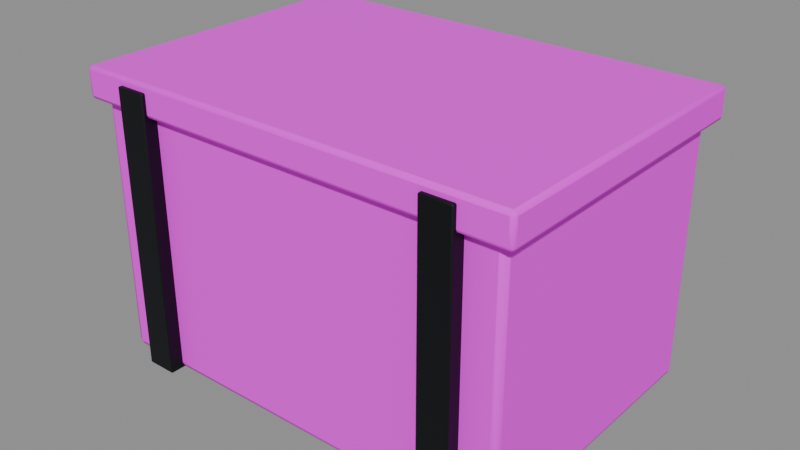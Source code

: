 # Source: crate_military.blend  (saved by Blender 4.2.67; exported with 4.5.12 LTS)
import bpy
from mathutils import Matrix  # noqa: F401  (used for matrix-valued properties, if any)

bpy.ops.wm.read_factory_settings(use_empty=True)
scene = bpy.context.scene
scene.name = 'Scene'

# ---- images (referenced by path relative to the original .blend; pixels are not part of the script)
import os
ASSET_DIR = os.environ.get("B2B_ASSET_DIR", "")  # directory of the original .blend (textures are referenced by path, not embedded)
HERE = os.path.dirname(os.path.abspath(__file__))  # packed textures are extracted next to this script under _unpacked/

def load_image(name, relpath, width, height, colorspace="sRGB"):
    """Load a texture the original file referenced (path relative to the .blend, or extracted next to this script)."""
    p = next((c for c in (os.path.join(HERE, relpath), os.path.join(ASSET_DIR, relpath)) if relpath and os.path.exists(c)), "")
    if p:
        img = bpy.data.images.load(p, check_existing=True)
        img.name = name
    else:  # same state as the original file: an image datablock whose file is absent (Cycles renders it pink)
        img = bpy.data.images.new(name, width, height)
        img.source = "FILE"
        img.filepath = "//" + (relpath or name)
    img.colorspace_settings.name = colorspace
    return img
img_charred_wood_albedo_png = load_image('charred_wood_albedo.png', 'charred_wood_albedo.png', 1024, 1024, 'sRGB')

# ---- materials (node trees are filled in below, after node groups)
mat_crateolive = bpy.data.materials.new('CrateOlive')
mat_crateiron = bpy.data.materials.new('CrateIron')

# ---- material node trees
mat_crateolive.use_nodes = True; mat_crateolive.node_tree.nodes.clear()
_N = mat_crateolive.node_tree.nodes; _L = mat_crateolive.node_tree.links
n0 = _N.new('ShaderNodeBsdfPrincipled'); n0.name = 'Principled BSDF'; n0.location = (10, 300)
n0.inputs[2].default_value = 0.82
n1 = _N.new('ShaderNodeOutputMaterial'); n1.name = 'Material Output'; n1.location = (300, 300)
n2 = _N.new('ShaderNodeTexImage'); n2.name = 'Image Texture'; n2.location = (0, 0)
n2.image = img_charred_wood_albedo_png
_L.new(n0.outputs[0], n1.inputs[0])
_L.new(n2.outputs[0], n0.inputs[0])
n1.is_active_output = True
mat_crateiron.use_nodes = True; mat_crateiron.node_tree.nodes.clear()
_N = mat_crateiron.node_tree.nodes; _L = mat_crateiron.node_tree.links
n0 = _N.new('ShaderNodeBsdfPrincipled'); n0.name = 'Principled BSDF'; n0.location = (10, 300)
n0.inputs[0].default_value = (0.01341, 0.01533, 0.01739, 1.0)
n0.inputs[1].default_value = 0.72
n0.inputs[2].default_value = 0.52
n1 = _N.new('ShaderNodeOutputMaterial'); n1.name = 'Material Output'; n1.location = (300, 300)
_L.new(n0.outputs[0], n1.inputs[0])
n1.is_active_output = True

# ---- meshes
me_cube = bpy.data.meshes.new('Cube')
me_cube.from_pydata([(-0.535, -0.36, 0.0), (-0.535, -0.375, 0.015), (-0.55, -0.36, 0.015), (-0.535, -0.3706, 0.004393), (-0.5437, -0.3687, 0.00634), (-0.5456, -0.3706, 0.015), (-0.5456, -0.36, 0.004393), (-0.535, -0.375, 0.665), (-0.535, -0.36, 0.68), (-0.55, -0.36, 0.665), (-0.535, -0.3706, 0.6756), (-0.5437, -0.3687, 0.6737), (-0.5456, -0.36, 0.6756), (-0.5456, -0.3706, 0.665), (-0.535, 0.36, 0.0), (-0.55, 0.36, 0.015), (-0.535, 0.375, 0.015), (-0.5456, 0.36, 0.004393), (-0.5437, 0.3687, 0.00634), (-0.5456, 0.3706, 0.015), (-0.535, 0.3706, 0.004393), (-0.535, 0.36, 0.68), (-0.535, 0.375, 0.665), (-0.55, 0.36, 0.665), (-0.535, 0.3706, 0.6756), (-0.5437, 0.3687, 0.6737), (-0.5456, 0.3706, 0.665), (-0.5456, 0.36, 0.6756), (0.535, -0.36, 0.0), (0.55, -0.36, 0.015), (0.535, -0.375, 0.015), (0.5456, -0.36, 0.004393), (0.5437, -0.3687, 0.00634), (0.5456, -0.3706, 0.015), (0.535, -0.3706, 0.004393), (0.535, -0.36, 0.68), (0.535, -0.375, 0.665), (0.55, -0.36, 0.665), (0.535, -0.3706, 0.6756), (0.5437, -0.3687, 0.6737), (0.5456, -0.3706, 0.665), (0.5456, -0.36, 0.6756), (0.535, 0.36, 0.0), (0.535, 0.375, 0.015), (0.55, 0.36, 0.015), (0.535, 0.3706, 0.004393), (0.5437, 0.3687, 0.00634), (0.5456, 0.3706, 0.015), (0.5456, 0.36, 0.004393), (0.535, 0.36, 0.68), (0.55, 0.36, 0.665), (0.535, 0.375, 0.665), (0.5456, 0.36, 0.6756), (0.5437, 0.3687, 0.6737), (0.5456, 0.3706, 0.665), (0.535, 0.3706, 0.6756), (-0.57, -0.39, 0.66), (-0.57, -0.4, 0.67), (-0.58, -0.39, 0.67), (-0.57, -0.3971, 0.6629), (-0.5758, -0.3958, 0.6642), (-0.5771, -0.3971, 0.67), (-0.5771, -0.39, 0.6629), (-0.57, -0.4, 0.73), (-0.57, -0.39, 0.74), (-0.58, -0.39, 0.73), (-0.57, -0.3971, 0.7371), (-0.5758, -0.3958, 0.7358), (-0.5771, -0.39, 0.7371), (-0.5771, -0.3971, 0.73), (-0.57, 0.39, 0.66), (-0.58, 0.39, 0.67), (-0.57, 0.4, 0.67), (-0.5771, 0.39, 0.6629), (-0.5758, 0.3958, 0.6642), (-0.5771, 0.3971, 0.67), (-0.57, 0.3971, 0.6629), (-0.57, 0.39, 0.74), (-0.57, 0.4, 0.73), (-0.58, 0.39, 0.73), (-0.57, 0.3971, 0.7371), (-0.5758, 0.3958, 0.7358), (-0.5771, 0.3971, 0.73), (-0.5771, 0.39, 0.7371), (0.57, -0.39, 0.66), (0.58, -0.39, 0.67), (0.57, -0.4, 0.67), (0.5771, -0.39, 0.6629), (0.5758, -0.3958, 0.6642), (0.5771, -0.3971, 0.67), (0.57, -0.3971, 0.6629), (0.57, -0.39, 0.74), (0.57, -0.4, 0.73), (0.58, -0.39, 0.73), (0.57, -0.3971, 0.7371), (0.5758, -0.3958, 0.7358), (0.5771, -0.3971, 0.73), (0.5771, -0.39, 0.7371), (0.57, 0.39, 0.66), (0.57, 0.4, 0.67), (0.58, 0.39, 0.67), (0.57, 0.3971, 0.6629), (0.5758, 0.3958, 0.6642), (0.5771, 0.3971, 0.67), (0.5771, 0.39, 0.6629), (0.57, 0.39, 0.74), (0.58, 0.39, 0.73), (0.57, 0.4, 0.73), (0.5771, 0.39, 0.7371), (0.5758, 0.3958, 0.7358), (0.5771, 0.3971, 0.73), (0.57, 0.3971, 0.7371), (-0.457, -0.407, 0.0), (-0.457, -0.41, 0.003), (-0.46, -0.407, 0.003), (-0.457, -0.4091, 0.0008787), (-0.4587, -0.4087, 0.001268), (-0.4591, -0.4091, 0.003), (-0.4591, -0.407, 0.0008787), (-0.457, -0.41, 0.717), (-0.457, -0.407, 0.72), (-0.46, -0.407, 0.717), (-0.457, -0.4091, 0.7191), (-0.4587, -0.4087, 0.7187), (-0.4591, -0.407, 0.7191), (-0.4591, -0.4091, 0.717), (-0.457, 0.407, 0.0), (-0.46, 0.407, 0.003), (-0.457, 0.41, 0.003), (-0.4591, 0.407, 0.0008787), (-0.4587, 0.4087, 0.001268), (-0.4591, 0.4091, 0.003), (-0.457, 0.4091, 0.0008787), (-0.457, 0.407, 0.72), (-0.457, 0.41, 0.717), (-0.46, 0.407, 0.717), (-0.457, 0.4091, 0.7191), (-0.4587, 0.4087, 0.7187), (-0.4591, 0.4091, 0.717), (-0.4591, 0.407, 0.7191), (-0.383, -0.407, 0.0), (-0.38, -0.407, 0.003), (-0.383, -0.41, 0.003), (-0.3809, -0.407, 0.0008787), (-0.3813, -0.4087, 0.001268), (-0.3809, -0.4091, 0.003), (-0.383, -0.4091, 0.0008787), (-0.383, -0.407, 0.72), (-0.383, -0.41, 0.717), (-0.38, -0.407, 0.717), (-0.383, -0.4091, 0.7191), (-0.3813, -0.4087, 0.7187), (-0.3809, -0.4091, 0.717), (-0.3809, -0.407, 0.7191), (-0.383, 0.407, 0.0), (-0.383, 0.41, 0.003), (-0.38, 0.407, 0.003), (-0.383, 0.4091, 0.0008787), (-0.3813, 0.4087, 0.001268), (-0.3809, 0.4091, 0.003), (-0.3809, 0.407, 0.0008787), (-0.383, 0.407, 0.72), (-0.38, 0.407, 0.717), (-0.383, 0.41, 0.717), (-0.3809, 0.407, 0.7191), (-0.3813, 0.4087, 0.7187), (-0.3809, 0.4091, 0.717), (-0.383, 0.4091, 0.7191), (0.383, -0.407, 0.0), (0.383, -0.41, 0.003), (0.38, -0.407, 0.003), (0.383, -0.4091, 0.0008787), (0.3813, -0.4087, 0.001268), (0.3809, -0.4091, 0.003), (0.3809, -0.407, 0.0008787), (0.383, -0.41, 0.717), (0.383, -0.407, 0.72), (0.38, -0.407, 0.717), (0.383, -0.4091, 0.7191), (0.3813, -0.4087, 0.7187), (0.3809, -0.407, 0.7191), (0.3809, -0.4091, 0.717), (0.383, 0.407, 0.0), (0.38, 0.407, 0.003), (0.383, 0.41, 0.003), (0.3809, 0.407, 0.0008787), (0.3813, 0.4087, 0.001268), (0.3809, 0.4091, 0.003), (0.383, 0.4091, 0.0008787), (0.383, 0.407, 0.72), (0.383, 0.41, 0.717), (0.38, 0.407, 0.717), (0.383, 0.4091, 0.7191), (0.3813, 0.4087, 0.7187), (0.3809, 0.4091, 0.717), (0.3809, 0.407, 0.7191), (0.457, -0.407, 0.0), (0.46, -0.407, 0.003), (0.457, -0.41, 0.003), (0.4591, -0.407, 0.0008787), (0.4587, -0.4087, 0.001268), (0.4591, -0.4091, 0.003), (0.457, -0.4091, 0.0008787), (0.457, -0.407, 0.72), (0.457, -0.41, 0.717), (0.46, -0.407, 0.717), (0.457, -0.4091, 0.7191), (0.4587, -0.4087, 0.7187), (0.4591, -0.4091, 0.717), (0.4591, -0.407, 0.7191), (0.457, 0.407, 0.0), (0.457, 0.41, 0.003), (0.46, 0.407, 0.003), (0.457, 0.4091, 0.0008787), (0.4587, 0.4087, 0.001268), (0.4591, 0.4091, 0.003), (0.4591, 0.407, 0.0008787), (0.457, 0.407, 0.72), (0.46, 0.407, 0.717), (0.457, 0.41, 0.717), (0.4591, 0.407, 0.7191), (0.4587, 0.4087, 0.7187), (0.4591, 0.4091, 0.717), (0.457, 0.4091, 0.7191)], [], [(30, 36, 7, 1), (44, 50, 37, 29), (49, 21, 8, 35), (2, 9, 23, 15), (16, 22, 51, 43), (0, 3, 4, 6), (1, 5, 4, 3), (2, 6, 4, 5), (7, 10, 11, 13), (8, 12, 11, 10), (9, 13, 11, 12), (14, 17, 18, 20), (15, 19, 18, 17), (16, 20, 18, 19), (21, 24, 25, 27), (22, 26, 25, 24), (23, 27, 25, 26), (28, 31, 32, 34), (29, 33, 32, 31), (30, 34, 32, 33), (35, 38, 39, 41), (36, 40, 39, 38), (37, 41, 39, 40), (42, 45, 46, 48), (43, 47, 46, 45), (44, 48, 46, 47), (49, 52, 53, 55), (50, 54, 53, 52), (51, 55, 53, 54), (14, 0, 6, 17), (17, 6, 2, 15), (1, 7, 13, 5), (5, 13, 9, 2), (8, 21, 27, 12), (12, 27, 23, 9), (22, 16, 19, 26), (26, 19, 15, 23), (42, 14, 20, 45), (45, 20, 16, 43), (21, 49, 55, 24), (24, 55, 51, 22), (50, 44, 47, 54), (54, 47, 43, 51), (28, 42, 48, 31), (31, 48, 44, 29), (49, 35, 41, 52), (52, 41, 37, 50), (36, 30, 33, 40), (40, 33, 29, 37), (0, 28, 34, 3), (3, 34, 30, 1), (35, 8, 10, 38), (38, 10, 7, 36), (14, 42, 28, 0), (86, 92, 63, 57), (100, 106, 93, 85), (105, 77, 64, 91), (58, 65, 79, 71), (72, 78, 107, 99), (56, 59, 60, 62), (57, 61, 60, 59), (58, 62, 60, 61), (63, 66, 67, 69), (64, 68, 67, 66), (65, 69, 67, 68), (70, 73, 74, 76), (71, 75, 74, 73), (72, 76, 74, 75), (77, 80, 81, 83), (78, 82, 81, 80), (79, 83, 81, 82), (84, 87, 88, 90), (85, 89, 88, 87), (86, 90, 88, 89), (91, 94, 95, 97), (92, 96, 95, 94), (93, 97, 95, 96), (98, 101, 102, 104), (99, 103, 102, 101), (100, 104, 102, 103), (105, 108, 109, 111), (106, 110, 109, 108), (107, 111, 109, 110), (70, 56, 62, 73), (73, 62, 58, 71), (57, 63, 69, 61), (61, 69, 65, 58), (64, 77, 83, 68), (68, 83, 79, 65), (78, 72, 75, 82), (82, 75, 71, 79), (98, 70, 76, 101), (101, 76, 72, 99), (77, 105, 111, 80), (80, 111, 107, 78), (106, 100, 103, 110), (110, 103, 99, 107), (84, 98, 104, 87), (87, 104, 100, 85), (105, 91, 97, 108), (108, 97, 93, 106), (92, 86, 89, 96), (96, 89, 85, 93), (56, 84, 90, 59), (59, 90, 86, 57), (91, 64, 66, 94), (94, 66, 63, 92), (70, 98, 84, 56), (142, 148, 119, 113), (156, 162, 149, 141), (161, 133, 120, 147), (114, 121, 135, 127), (128, 134, 163, 155), (112, 115, 116, 118), (113, 117, 116, 115), (114, 118, 116, 117), (119, 122, 123, 125), (120, 124, 123, 122), (121, 125, 123, 124), (126, 129, 130, 132), (127, 131, 130, 129), (128, 132, 130, 131), (133, 136, 137, 139), (134, 138, 137, 136), (135, 139, 137, 138), (140, 143, 144, 146), (141, 145, 144, 143), (142, 146, 144, 145), (147, 150, 151, 153), (148, 152, 151, 150), (149, 153, 151, 152), (154, 157, 158, 160), (155, 159, 158, 157), (156, 160, 158, 159), (161, 164, 165, 167), (162, 166, 165, 164), (163, 167, 165, 166), (126, 112, 118, 129), (129, 118, 114, 127), (113, 119, 125, 117), (117, 125, 121, 114), (120, 133, 139, 124), (124, 139, 135, 121), (134, 128, 131, 138), (138, 131, 127, 135), (154, 126, 132, 157), (157, 132, 128, 155), (133, 161, 167, 136), (136, 167, 163, 134), (162, 156, 159, 166), (166, 159, 155, 163), (140, 154, 160, 143), (143, 160, 156, 141), (161, 147, 153, 164), (164, 153, 149, 162), (148, 142, 145, 152), (152, 145, 141, 149), (112, 140, 146, 115), (115, 146, 142, 113), (147, 120, 122, 150), (150, 122, 119, 148), (126, 154, 140, 112), (198, 204, 175, 169), (212, 218, 205, 197), (217, 189, 176, 203), (170, 177, 191, 183), (184, 190, 219, 211), (168, 171, 172, 174), (169, 173, 172, 171), (170, 174, 172, 173), (175, 178, 179, 181), (176, 180, 179, 178), (177, 181, 179, 180), (182, 185, 186, 188), (183, 187, 186, 185), (184, 188, 186, 187), (189, 192, 193, 195), (190, 194, 193, 192), (191, 195, 193, 194), (196, 199, 200, 202), (197, 201, 200, 199), (198, 202, 200, 201), (203, 206, 207, 209), (204, 208, 207, 206), (205, 209, 207, 208), (210, 213, 214, 216), (211, 215, 214, 213), (212, 216, 214, 215), (217, 220, 221, 223), (218, 222, 221, 220), (219, 223, 221, 222), (182, 168, 174, 185), (185, 174, 170, 183), (169, 175, 181, 173), (173, 181, 177, 170), (176, 189, 195, 180), (180, 195, 191, 177), (190, 184, 187, 194), (194, 187, 183, 191), (210, 182, 188, 213), (213, 188, 184, 211), (189, 217, 223, 192), (192, 223, 219, 190), (218, 212, 215, 222), (222, 215, 211, 219), (196, 210, 216, 199), (199, 216, 212, 197), (217, 203, 209, 220), (220, 209, 205, 218), (204, 198, 201, 208), (208, 201, 197, 205), (168, 196, 202, 171), (171, 202, 198, 169), (203, 176, 178, 206), (206, 178, 175, 204), (182, 210, 196, 168)])
me_cube.polygons.foreach_set('use_smooth', [True] * 216)
me_cube.polygons.foreach_set('material_index', [0, 0, 0, 0, 0, 0, 0, 0, 0, 0, 0, 0, 0, 0, 0, 0, 0, 0, 0, 0, 0, 0, 0, 0, 0, 0, 0, 0, 0, 0, 0, 0, 0, 0, 0, 0, 0, 0, 0, 0, 0, 0, 0, 0, 0, 0, 0, 0, 0, 0, 0, 0, 0, 0, 0, 0, 0, 0, 0, 0, 0, 0, 0, 0, 0, 0, 0, 0, 0, 0, 0, 0, 0, 0, 0, 0, 0, 0, 0, 0, 0, 0, 0, 0, 0, 0, 0, 0, 0, 0, 0, 0, 0, 0, 0, 0, 0, 0, 0, 0, 0, 0, 0, 0, 0, 0, 0, 0, 1, 1, 1, 1, 1, 1, 1, 1, 1, 1, 1, 1, 1, 1, 1, 1, 1, 1, 1, 1, 1, 1, 1, 1, 1, 1, 1, 1, 1, 1, 1, 1, 1, 1, 1, 1, 1, 1, 1, 1, 1, 1, 1, 1, 1, 1, 1, 1, 1, 1, 1, 1, 1, 1, 1, 1, 1, 1, 1, 1, 1, 1, 1, 1, 1, 1, 1, 1, 1, 1, 1, 1, 1, 1, 1, 1, 1, 1, 1, 1, 1, 1, 1, 1, 1, 1, 1, 1, 1, 1, 1, 1, 1, 1, 1, 1, 1, 1, 1, 1, 1, 1, 1, 1, 1, 1, 1, 1])
_k = set([(0, 14), (0, 28), (1, 7), (1, 30), (2, 9), (2, 15), (7, 36), (8, 21), (8, 35), (9, 23), (14, 42), (15, 23), (16, 22), (16, 43), (21, 49), (22, 51), (28, 42), (29, 37), (29, 44), (30, 36), (35, 49), (37, 50), (43, 51), (44, 50), (56, 70), (56, 84), (57, 63), (57, 86), (58, 65), (58, 71), (63, 92), (64, 77), (64, 91), (65, 79), (70, 98), (71, 79), (72, 78), (72, 99), (77, 105), (78, 107), (84, 98), (85, 93), (85, 100), (86, 92), (91, 105), (93, 106), (99, 107), (100, 106), (112, 126), (112, 140), (113, 119), (113, 142), (114, 121), (114, 127), (119, 148), (120, 133), (120, 147), (121, 135), (126, 154), (127, 135), (128, 134), (128, 155), (133, 161), (134, 163), (140, 154), (141, 149), (141, 156), (142, 148), (147, 161), (149, 162), (155, 163), (156, 162), (168, 182), (168, 196), (169, 175), (169, 198), (170, 177), (170, 183), (175, 204), (176, 189), (176, 203), (177, 191), (182, 210), (183, 191), (184, 190), (184, 211), (189, 217), (190, 219), (196, 210), (197, 205), (197, 212), (198, 204), (203, 217), (205, 218), (211, 219), (212, 218)])
me_cube.attributes.new('sharp_edge', 'BOOLEAN', 'EDGE').data.foreach_set('value', [ (min(e.vertices), max(e.vertices)) in _k for e in me_cube.edges])
_uv = me_cube.uv_layers.new(name='UVMap')
_uv.uv.foreach_set('vector', [0.6161, 0.627, 0.4399, 0.627, 0.4399, 0.3368, 0.6161, 0.3368, 0.2186, 0.6465, 0.3949, 0.6465, 0.3949, 0.8384, 0.2186, 0.8384, 0.2051, 0.3368, 0.2051, 0.627, 0.009868, 0.627, 0.009868, 0.3368, 0.4146, 0.6465, 0.5909, 0.6465, 0.5909, 0.8384, 0.4146, 0.8384, 0.6448, 0.3, 0.4686, 0.3, 0.4686, 0.009868, 0.6448, 0.009868, 0.2249, 0.3368, 0.222, 0.3368, 0.2225, 0.3345, 0.2249, 0.334, 0.6161, 0.3368, 0.6161, 0.334, 0.6185, 0.3345, 0.619, 0.3368, 0.4146, 0.6465, 0.4118, 0.6467, 0.4123, 0.6445, 0.4146, 0.6439, 0.4399, 0.3368, 0.437, 0.3368, 0.4375, 0.3345, 0.4399, 0.334, 0.009868, 0.627, 0.009868, 0.6299, 0.007519, 0.6294, 0.006992, 0.627, 0.5909, 0.6465, 0.5909, 0.6439, 0.5933, 0.6445, 0.5938, 0.6467, 0.4201, 0.3368, 0.4201, 0.334, 0.4225, 0.3345, 0.423, 0.3368, 0.4146, 0.8384, 0.4146, 0.8415, 0.4123, 0.8411, 0.4118, 0.8387, 0.6448, 0.3, 0.6477, 0.3, 0.6472, 0.3024, 0.6448, 0.3029, 0.2051, 0.627, 0.208, 0.627, 0.2075, 0.6294, 0.2051, 0.6299, 0.4686, 0.3, 0.4686, 0.3029, 0.4662, 0.3024, 0.4657, 0.3, 0.5909, 0.8384, 0.5938, 0.8387, 0.5933, 0.8411, 0.5909, 0.8415, 0.2249, 0.627, 0.2249, 0.6299, 0.2225, 0.6294, 0.222, 0.627, 0.2186, 0.8384, 0.2186, 0.8415, 0.2163, 0.8411, 0.2158, 0.8387, 0.6161, 0.627, 0.619, 0.627, 0.6185, 0.6294, 0.6161, 0.6299, 0.009868, 0.3368, 0.006992, 0.3368, 0.00752, 0.3345, 0.009868, 0.334, 0.4399, 0.627, 0.4399, 0.6299, 0.4375, 0.6294, 0.437, 0.627, 0.3949, 0.8384, 0.3978, 0.8387, 0.3973, 0.8411, 0.3949, 0.8415, 0.4201, 0.627, 0.423, 0.627, 0.4225, 0.6294, 0.4201, 0.6299, 0.6448, 0.009868, 0.6448, 0.006992, 0.6472, 0.00752, 0.6477, 0.009868, 0.2186, 0.6465, 0.2158, 0.6467, 0.2163, 0.6445, 0.2186, 0.6439, 0.2051, 0.3368, 0.2051, 0.334, 0.2075, 0.3345, 0.208, 0.3368, 0.3949, 0.6465, 0.3949, 0.6439, 0.3973, 0.6445, 0.3978, 0.6467, 0.4686, 0.009868, 0.4657, 0.009868, 0.4662, 0.007519, 0.4686, 0.006992, 0.4201, 0.3368, 0.2249, 0.3368, 0.2249, 0.334, 0.4201, 0.334, 0.4118, 0.8387, 0.4118, 0.6467, 0.4146, 0.6465, 0.4146, 0.8384, 0.6161, 0.3368, 0.4399, 0.3368, 0.4399, 0.334, 0.6161, 0.334, 0.4146, 0.6439, 0.5909, 0.6439, 0.5909, 0.6465, 0.4146, 0.6465, 0.009868, 0.627, 0.2051, 0.627, 0.2051, 0.6299, 0.009868, 0.6299, 0.5938, 0.6467, 0.5938, 0.8387, 0.5909, 0.8384, 0.5909, 0.6465, 0.4686, 0.3, 0.6448, 0.3, 0.6448, 0.3029, 0.4686, 0.3029, 0.5909, 0.8415, 0.4146, 0.8415, 0.4146, 0.8384, 0.5909, 0.8384, 0.4201, 0.627, 0.4201, 0.3368, 0.423, 0.3368, 0.423, 0.627, 0.6477, 0.009868, 0.6477, 0.3, 0.6448, 0.3, 0.6448, 0.009868, 0.2051, 0.627, 0.2051, 0.3368, 0.208, 0.3368, 0.208, 0.627, 0.4657, 0.3, 0.4657, 0.009868, 0.4686, 0.009868, 0.4686, 0.3, 0.3949, 0.6465, 0.2186, 0.6465, 0.2186, 0.6439, 0.3949, 0.6439, 0.4686, 0.006992, 0.6448, 0.006992, 0.6448, 0.009868, 0.4686, 0.009868, 0.2249, 0.627, 0.4201, 0.627, 0.4201, 0.6299, 0.2249, 0.6299, 0.2158, 0.8387, 0.2158, 0.6467, 0.2186, 0.6465, 0.2186, 0.8384, 0.2051, 0.3368, 0.009868, 0.3368, 0.009868, 0.334, 0.2051, 0.334, 0.3978, 0.6467, 0.3978, 0.8387, 0.3949, 0.8384, 0.3949, 0.6465, 0.4399, 0.627, 0.6161, 0.627, 0.6161, 0.6299, 0.4399, 0.6299, 0.3949, 0.8415, 0.2186, 0.8415, 0.2186, 0.8384, 0.3949, 0.8384, 0.2249, 0.3368, 0.2249, 0.627, 0.222, 0.627, 0.222, 0.3368, 0.619, 0.3368, 0.619, 0.627, 0.6161, 0.627, 0.6161, 0.3368, 0.009868, 0.3368, 0.009868, 0.627, 0.006992, 0.627, 0.006992, 0.3368, 0.437, 0.627, 0.437, 0.3368, 0.4399, 0.3368, 0.4399, 0.627, 0.4201, 0.3368, 0.4201, 0.627, 0.2249, 0.627, 0.2249, 0.3368, 0.8599, 0.645, 0.8437, 0.645, 0.8437, 0.3359, 0.8599, 0.3359, 0.9292, 0.5439, 0.913, 0.5439, 0.913, 0.336, 0.9292, 0.336, 0.2204, 0.008909, 0.2204, 0.3181, 0.008909, 0.3181, 0.008909, 0.008909, 0.9303, 0.8709, 0.9141, 0.8709, 0.9141, 0.663, 0.9303, 0.663, 0.8886, 0.3181, 0.8724, 0.3181, 0.8724, 0.008909, 0.8886, 0.008909, 0.2383, 0.008909, 0.2363, 0.008909, 0.2367, 0.007344, 0.2383, 0.006992, 0.8599, 0.3359, 0.8599, 0.334, 0.8615, 0.3343, 0.8619, 0.3359, 0.9303, 0.8709, 0.9323, 0.8708, 0.9319, 0.8723, 0.9303, 0.8727, 0.8437, 0.3359, 0.8417, 0.3359, 0.8421, 0.3343, 0.8437, 0.334, 0.008909, 0.3181, 0.008909, 0.32, 0.007344, 0.3196, 0.006992, 0.3181, 0.9141, 0.8709, 0.9141, 0.8727, 0.9125, 0.8723, 0.9121, 0.8708, 0.4498, 0.008909, 0.4498, 0.006992, 0.4513, 0.007344, 0.4517, 0.008909, 0.9303, 0.663, 0.9303, 0.6609, 0.9319, 0.6612, 0.9323, 0.6628, 0.8886, 0.3181, 0.8906, 0.3181, 0.8902, 0.3196, 0.8886, 0.32, 0.2204, 0.3181, 0.2224, 0.3181, 0.222, 0.3196, 0.2204, 0.32, 0.8724, 0.3181, 0.8724, 0.32, 0.8708, 0.3196, 0.8705, 0.3181, 0.9141, 0.663, 0.9121, 0.6628, 0.9125, 0.6612, 0.9141, 0.6609, 0.2383, 0.3181, 0.2383, 0.32, 0.2367, 0.3196, 0.2363, 0.3181, 0.9292, 0.336, 0.9292, 0.334, 0.9308, 0.3342, 0.9311, 0.3358, 0.8599, 0.645, 0.8619, 0.645, 0.8615, 0.6466, 0.8599, 0.647, 0.008909, 0.008909, 0.006992, 0.008909, 0.007344, 0.007344, 0.008909, 0.006992, 0.8437, 0.645, 0.8437, 0.647, 0.8421, 0.6466, 0.8417, 0.645, 0.913, 0.336, 0.911, 0.3358, 0.9114, 0.3342, 0.913, 0.334, 0.4498, 0.3181, 0.4517, 0.3181, 0.4513, 0.3196, 0.4498, 0.32, 0.8886, 0.008909, 0.8886, 0.006992, 0.8902, 0.007344, 0.8906, 0.008909, 0.9292, 0.5439, 0.9311, 0.5438, 0.9308, 0.5453, 0.9292, 0.5457, 0.2204, 0.008909, 0.2204, 0.006992, 0.222, 0.007344, 0.2224, 0.008909, 0.913, 0.5439, 0.913, 0.5457, 0.9114, 0.5453, 0.911, 0.5438, 0.8724, 0.008909, 0.8705, 0.008909, 0.8708, 0.007344, 0.8724, 0.006992, 0.4498, 0.008909, 0.2383, 0.008909, 0.2383, 0.006992, 0.4498, 0.006992, 0.9323, 0.6628, 0.9323, 0.8708, 0.9303, 0.8709, 0.9303, 0.663, 0.8599, 0.3359, 0.8437, 0.3359, 0.8437, 0.334, 0.8599, 0.334, 0.9303, 0.8727, 0.9141, 0.8727, 0.9141, 0.8709, 0.9303, 0.8709, 0.008909, 0.3181, 0.2204, 0.3181, 0.2204, 0.32, 0.008909, 0.32, 0.9121, 0.8708, 0.9121, 0.6628, 0.9141, 0.663, 0.9141, 0.8709, 0.8724, 0.3181, 0.8886, 0.3181, 0.8886, 0.32, 0.8724, 0.32, 0.9141, 0.6609, 0.9303, 0.6609, 0.9303, 0.663, 0.9141, 0.663, 0.4498, 0.3181, 0.4498, 0.008909, 0.4517, 0.008909, 0.4517, 0.3181, 0.8906, 0.008909, 0.8906, 0.3181, 0.8886, 0.3181, 0.8886, 0.008909, 0.2204, 0.3181, 0.2204, 0.008909, 0.2224, 0.008909, 0.2224, 0.3181, 0.8705, 0.3181, 0.8705, 0.008909, 0.8724, 0.008909, 0.8724, 0.3181, 0.913, 0.5439, 0.9292, 0.5439, 0.9292, 0.5457, 0.913, 0.5457, 0.8724, 0.006992, 0.8886, 0.006992, 0.8886, 0.008909, 0.8724, 0.008909, 0.2383, 0.3181, 0.4498, 0.3181, 0.4498, 0.32, 0.2383, 0.32, 0.9311, 0.3358, 0.9311, 0.5438, 0.9292, 0.5439, 0.9292, 0.336, 0.2204, 0.008909, 0.008909, 0.008909, 0.008909, 0.006992, 0.2204, 0.006992, 0.911, 0.5438, 0.911, 0.3358, 0.913, 0.336, 0.913, 0.5439, 0.8437, 0.645, 0.8599, 0.645, 0.8599, 0.647, 0.8437, 0.647, 0.913, 0.334, 0.9292, 0.334, 0.9292, 0.336, 0.913, 0.336, 0.2383, 0.008909, 0.2383, 0.3181, 0.2363, 0.3181, 0.2363, 0.008909, 0.8619, 0.3359, 0.8619, 0.645, 0.8599, 0.645, 0.8599, 0.3359, 0.008909, 0.008909, 0.008909, 0.3181, 0.006992, 0.3181, 0.006992, 0.008909, 0.8417, 0.645, 0.8417, 0.3359, 0.8437, 0.3359, 0.8437, 0.645, 0.4498, 0.008909, 0.4498, 0.3181, 0.2383, 0.3181, 0.2383, 0.008909, 0.9403, 0.2012, 0.9403, 0.007567, 0.9604, 0.007567, 0.9604, 0.2012, 0.6336, 0.3345, 0.8272, 0.3345, 0.8272, 0.5515, 0.6336, 0.5515, 0.8624, 0.8823, 0.8423, 0.8823, 0.8423, 0.6615, 0.8624, 0.6615, 0.6336, 0.5666, 0.8272, 0.5666, 0.8272, 0.7836, 0.6336, 0.7836, 0.9457, 0.5282, 0.9457, 0.3345, 0.9658, 0.3345, 0.9658, 0.5282, 0.8965, 0.3345, 0.8965, 0.334, 0.8969, 0.3341, 0.8971, 0.3345, 0.9604, 0.2012, 0.961, 0.2012, 0.9609, 0.2017, 0.9604, 0.2018, 0.6336, 0.5666, 0.633, 0.5667, 0.6331, 0.5662, 0.6336, 0.5661, 0.9604, 0.007567, 0.9604, 0.006992, 0.9609, 0.007097, 0.961, 0.007567, 0.8423, 0.6615, 0.8417, 0.6615, 0.8419, 0.661, 0.8423, 0.6609, 0.8272, 0.5666, 0.8272, 0.5661, 0.8277, 0.5662, 0.8278, 0.5667, 0.8965, 0.5553, 0.8971, 0.5553, 0.8969, 0.5558, 0.8965, 0.5559, 0.6336, 0.7836, 0.6336, 0.7842, 0.6331, 0.7842, 0.633, 0.7837, 0.9457, 0.5282, 0.9457, 0.5287, 0.9452, 0.5286, 0.9451, 0.5282, 0.8423, 0.8823, 0.8423, 0.8828, 0.8419, 0.8827, 0.8417, 0.8823, 0.9457, 0.3345, 0.9451, 0.3345, 0.9452, 0.3341, 0.9457, 0.334, 0.8272, 0.7836, 0.8278, 0.7837, 0.8277, 0.7842, 0.8272, 0.7842, 0.8764, 0.3345, 0.8758, 0.3345, 0.8759, 0.3341, 0.8764, 0.334, 0.6336, 0.5515, 0.6336, 0.5521, 0.6331, 0.552, 0.633, 0.5515, 0.9403, 0.2012, 0.9403, 0.2018, 0.9398, 0.2017, 0.9397, 0.2012, 0.8624, 0.6615, 0.8624, 0.6609, 0.8629, 0.661, 0.863, 0.6615, 0.9403, 0.007567, 0.9397, 0.007567, 0.9398, 0.007097, 0.9403, 0.006992, 0.8272, 0.5515, 0.8278, 0.5515, 0.8277, 0.552, 0.8272, 0.5521, 0.8764, 0.5553, 0.8764, 0.5559, 0.8759, 0.5558, 0.8758, 0.5553, 0.9658, 0.5282, 0.9663, 0.5282, 0.9662, 0.5286, 0.9658, 0.5287, 0.6336, 0.3345, 0.633, 0.3345, 0.6331, 0.3341, 0.6336, 0.334, 0.8624, 0.8823, 0.863, 0.8823, 0.8629, 0.8827, 0.8624, 0.8828, 0.8272, 0.3345, 0.8272, 0.334, 0.8277, 0.3341, 0.8278, 0.3345, 0.9658, 0.3345, 0.9658, 0.334, 0.9662, 0.3341, 0.9663, 0.3345, 0.8965, 0.5553, 0.8965, 0.3345, 0.8971, 0.3345, 0.8971, 0.5553, 0.633, 0.7837, 0.633, 0.5667, 0.6336, 0.5666, 0.6336, 0.7836, 0.9604, 0.2012, 0.9604, 0.007567, 0.961, 0.007567, 0.961, 0.2012, 0.6336, 0.5661, 0.8272, 0.5661, 0.8272, 0.5666, 0.6336, 0.5666, 0.8423, 0.6615, 0.8423, 0.8823, 0.8417, 0.8823, 0.8417, 0.6615, 0.8278, 0.5667, 0.8278, 0.7837, 0.8272, 0.7836, 0.8272, 0.5666, 0.9457, 0.3345, 0.9457, 0.5282, 0.9451, 0.5282, 0.9451, 0.3345, 0.8272, 0.7842, 0.6336, 0.7842, 0.6336, 0.7836, 0.8272, 0.7836, 0.8764, 0.5553, 0.8965, 0.5553, 0.8965, 0.5559, 0.8764, 0.5559, 0.9658, 0.5287, 0.9457, 0.5287, 0.9457, 0.5282, 0.9658, 0.5282, 0.8423, 0.8823, 0.8624, 0.8823, 0.8624, 0.8828, 0.8423, 0.8828, 0.9457, 0.334, 0.9658, 0.334, 0.9658, 0.3345, 0.9457, 0.3345, 0.8272, 0.3345, 0.6336, 0.3345, 0.6336, 0.334, 0.8272, 0.334, 0.9663, 0.3345, 0.9663, 0.5282, 0.9658, 0.5282, 0.9658, 0.3345, 0.8764, 0.3345, 0.8764, 0.5553, 0.8758, 0.5553, 0.8758, 0.3345, 0.633, 0.5515, 0.633, 0.3345, 0.6336, 0.3345, 0.6336, 0.5515, 0.8624, 0.8823, 0.8624, 0.6615, 0.863, 0.6615, 0.863, 0.8823, 0.8278, 0.3345, 0.8278, 0.5515, 0.8272, 0.5515, 0.8272, 0.3345, 0.9403, 0.007567, 0.9403, 0.2012, 0.9397, 0.2012, 0.9397, 0.007567, 0.8272, 0.5521, 0.6336, 0.5521, 0.6336, 0.5515, 0.8272, 0.5515, 0.8965, 0.3345, 0.8764, 0.3345, 0.8764, 0.334, 0.8965, 0.334, 0.9604, 0.2018, 0.9403, 0.2018, 0.9403, 0.2012, 0.9604, 0.2012, 0.8624, 0.6615, 0.8423, 0.6615, 0.8423, 0.6609, 0.8624, 0.6609, 0.9403, 0.006992, 0.9604, 0.006992, 0.9604, 0.007567, 0.9403, 0.007567, 0.8965, 0.5553, 0.8764, 0.5553, 0.8764, 0.3345, 0.8965, 0.3345, 0.9468, 0.8551, 0.9468, 0.6615, 0.9669, 0.6615, 0.9669, 0.8551, 0.6623, 0.007514, 0.8559, 0.007514, 0.8559, 0.2245, 0.6623, 0.2245, 0.8976, 0.8823, 0.8775, 0.8823, 0.8775, 0.6615, 0.8976, 0.6615, 0.007567, 0.6444, 0.2012, 0.6444, 0.2012, 0.8614, 0.007567, 0.8614, 0.6336, 0.9924, 0.6336, 0.7988, 0.6536, 0.7988, 0.6536, 0.9924, 0.9252, 0.007567, 0.9252, 0.006992, 0.9257, 0.007097, 0.9258, 0.007567, 0.9669, 0.8551, 0.9675, 0.8551, 0.9674, 0.8556, 0.9669, 0.8557, 0.007567, 0.6444, 0.006992, 0.6444, 0.007097, 0.644, 0.007567, 0.6439, 0.9669, 0.6615, 0.9669, 0.6609, 0.9674, 0.661, 0.9675, 0.6615, 0.8775, 0.6615, 0.8769, 0.6615, 0.8771, 0.661, 0.8775, 0.6609, 0.2012, 0.6444, 0.2012, 0.6439, 0.2017, 0.644, 0.2018, 0.6444, 0.9252, 0.2283, 0.9258, 0.2283, 0.9257, 0.2288, 0.9252, 0.2289, 0.007567, 0.8614, 0.007567, 0.862, 0.007097, 0.8619, 0.006992, 0.8615, 0.6336, 0.9924, 0.6336, 0.993, 0.6331, 0.9929, 0.633, 0.9924, 0.8775, 0.8823, 0.8775, 0.8828, 0.8771, 0.8827, 0.8769, 0.8823, 0.6336, 0.7988, 0.633, 0.7988, 0.6331, 0.7983, 0.6336, 0.7982, 0.2012, 0.8614, 0.2018, 0.8615, 0.2017, 0.8619, 0.2012, 0.862, 0.9051, 0.007567, 0.9045, 0.007567, 0.9046, 0.007097, 0.9051, 0.006992, 0.6623, 0.2245, 0.6623, 0.2251, 0.6618, 0.2251, 0.6617, 0.2246, 0.9468, 0.8551, 0.9468, 0.8557, 0.9463, 0.8556, 0.9462, 0.8551, 0.8976, 0.6615, 0.8976, 0.6609, 0.8981, 0.661, 0.8982, 0.6615, 0.9468, 0.6615, 0.9462, 0.6615, 0.9463, 0.661, 0.9468, 0.6609, 0.8559, 0.2245, 0.8565, 0.2246, 0.8564, 0.2251, 0.8559, 0.2251, 0.9051, 0.2283, 0.9051, 0.2289, 0.9046, 0.2288, 0.9045, 0.2283, 0.6536, 0.9924, 0.6542, 0.9924, 0.6541, 0.9929, 0.6536, 0.993, 0.6623, 0.007514, 0.6617, 0.007557, 0.6618, 0.007115, 0.6623, 0.006992, 0.8976, 0.8823, 0.8982, 0.8823, 0.8981, 0.8827, 0.8976, 0.8828, 0.8559, 0.007514, 0.8559, 0.006992, 0.8564, 0.007115, 0.8565, 0.007557, 0.6536, 0.7988, 0.6536, 0.7982, 0.6541, 0.7983, 0.6542, 0.7988, 0.9252, 0.2283, 0.9252, 0.007567, 0.9258, 0.007567, 0.9258, 0.2283, 0.006992, 0.8615, 0.006992, 0.6444, 0.007567, 0.6444, 0.007567, 0.8614, 0.9669, 0.8551, 0.9669, 0.6615, 0.9675, 0.6615, 0.9675, 0.8551, 0.007567, 0.6439, 0.2012, 0.6439, 0.2012, 0.6444, 0.007567, 0.6444, 0.8775, 0.6615, 0.8775, 0.8823, 0.8769, 0.8823, 0.8769, 0.6615, 0.2018, 0.6444, 0.2018, 0.8615, 0.2012, 0.8614, 0.2012, 0.6444, 0.6336, 0.7988, 0.6336, 0.9924, 0.633, 0.9924, 0.633, 0.7988, 0.2012, 0.862, 0.007567, 0.862, 0.007567, 0.8614, 0.2012, 0.8614, 0.9051, 0.2283, 0.9252, 0.2283, 0.9252, 0.2289, 0.9051, 0.2289, 0.6536, 0.993, 0.6336, 0.993, 0.6336, 0.9924, 0.6536, 0.9924, 0.8775, 0.8823, 0.8976, 0.8823, 0.8976, 0.8828, 0.8775, 0.8828, 0.6336, 0.7982, 0.6536, 0.7982, 0.6536, 0.7988, 0.6336, 0.7988, 0.8559, 0.007514, 0.6623, 0.007514, 0.6623, 0.006992, 0.8559, 0.006992, 0.6542, 0.7988, 0.6542, 0.9924, 0.6536, 0.9924, 0.6536, 0.7988, 0.9051, 0.007567, 0.9051, 0.2283, 0.9045, 0.2283, 0.9045, 0.007567, 0.6617, 0.2246, 0.6617, 0.007557, 0.6623, 0.007514, 0.6623, 0.2245, 0.8976, 0.8823, 0.8976, 0.6615, 0.8982, 0.6615, 0.8982, 0.8823, 0.8565, 0.007557, 0.8565, 0.2246, 0.8559, 0.2245, 0.8559, 0.007514, 0.9468, 0.6615, 0.9468, 0.8551, 0.9462, 0.8551, 0.9462, 0.6615, 0.8559, 0.2251, 0.6623, 0.2251, 0.6623, 0.2245, 0.8559, 0.2245, 0.9252, 0.007567, 0.9051, 0.007567, 0.9051, 0.006992, 0.9252, 0.006992, 0.9669, 0.8557, 0.9468, 0.8557, 0.9468, 0.8551, 0.9669, 0.8551, 0.8976, 0.6615, 0.8775, 0.6615, 0.8775, 0.6609, 0.8976, 0.6609, 0.9468, 0.6609, 0.9669, 0.6609, 0.9669, 0.6615, 0.9468, 0.6615, 0.9252, 0.2283, 0.9051, 0.2283, 0.9051, 0.007567, 0.9252, 0.007567])
me_cube.materials.append(mat_crateolive)
me_cube.materials.append(mat_crateiron)
me_cube.update()

# ---- objects
ob_cratemilitary = bpy.data.objects.new('CrateMilitary', me_cube)

# ---- transforms, parenting, visibility, modifiers, constraints
ob_cratemilitary.location = (0.0, 0.0, 0.0)

# ---- collection membership
scene.collection.objects.link(ob_cratemilitary)

# ---- scene / render settings (as saved in the file)
scene.frame_start = 1; scene.frame_end = 250; scene.frame_set(1)
scene.render.engine = 'BLENDER_EEVEE_NEXT'
bpy.context.view_layer.update()

# ---- added for rendering (the .blend has no active camera and no usable light): camera, sun + grey world if the file has none
cam_auto = bpy.data.cameras.new('AutoCamera')
cam_auto.lens = 50.0
cam_auto.sensor_width = 36.0
cam_auto.clip_end = 1000.0
ob_auto_camera = bpy.data.objects.new('AutoCamera', cam_auto)
scene.collection.objects.link(ob_auto_camera)
ob_auto_camera.location = (1.48198, -1.77837, 1.55558)
ob_auto_camera.rotation_euler = (1.09748, -7.21219e-08, 0.694738)
scene.camera = ob_auto_camera
light_auto_sun = bpy.data.lights.new('AutoSun', 'SUN')
light_auto_sun.energy = 3.0
light_auto_sun.angle = 0.0523599
ob_auto_sun = bpy.data.objects.new('AutoSun', light_auto_sun)
scene.collection.objects.link(ob_auto_sun)
ob_auto_sun.rotation_euler = (0.872665, 0.174533, 0.523599)
if scene.world is None:
    world_auto = bpy.data.worlds.new('AutoWorld')
    world_auto.color = (0.3, 0.3, 0.3)
    scene.world = world_auto
bpy.context.view_layer.update()
